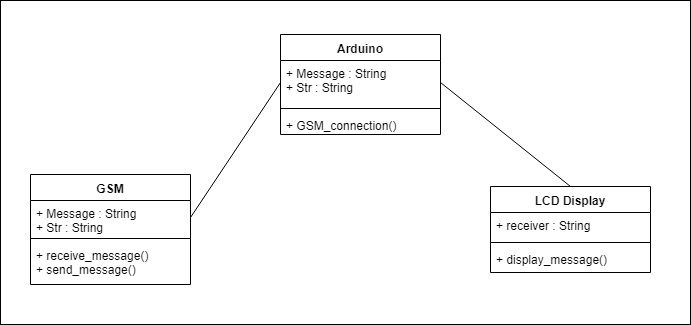

The diagram above was exported from draw.io. Its source (the exported page's mxGraphModel, read from the mxfile embedded in the PNG):
<mxGraphModel dx="834" dy="435" grid="1" gridSize="10" guides="1" tooltips="1" connect="1" arrows="1" fold="1" page="1" pageScale="1" pageWidth="850" pageHeight="1100" math="0" shadow="0">
  <root>
    <mxCell id="0" />
    <mxCell id="1" parent="0" />
    <mxCell id="OgsfYhV0eAegDccOozR6-1" value="GSM" style="swimlane;fontStyle=1;align=center;verticalAlign=top;childLayout=stackLayout;horizontal=1;startSize=26;horizontalStack=0;resizeParent=1;resizeParentMax=0;resizeLast=0;collapsible=1;marginBottom=0;" vertex="1" parent="1">
      <mxGeometry x="80" y="210" width="160" height="110" as="geometry" />
    </mxCell>
    <mxCell id="OgsfYhV0eAegDccOozR6-2" value="+ Message : String&#10;+ Str : String &#10;" style="text;strokeColor=none;fillColor=none;align=left;verticalAlign=top;spacingLeft=4;spacingRight=4;overflow=hidden;rotatable=0;points=[[0,0.5],[1,0.5]];portConstraint=eastwest;" vertex="1" parent="OgsfYhV0eAegDccOozR6-1">
      <mxGeometry y="26" width="160" height="34" as="geometry" />
    </mxCell>
    <mxCell id="OgsfYhV0eAegDccOozR6-3" value="" style="line;strokeWidth=1;fillColor=none;align=left;verticalAlign=middle;spacingTop=-1;spacingLeft=3;spacingRight=3;rotatable=0;labelPosition=right;points=[];portConstraint=eastwest;" vertex="1" parent="OgsfYhV0eAegDccOozR6-1">
      <mxGeometry y="60" width="160" height="8" as="geometry" />
    </mxCell>
    <mxCell id="OgsfYhV0eAegDccOozR6-4" value="+ receive_message()&#10;+ send_message()&#10;" style="text;strokeColor=none;fillColor=none;align=left;verticalAlign=top;spacingLeft=4;spacingRight=4;overflow=hidden;rotatable=0;points=[[0,0.5],[1,0.5]];portConstraint=eastwest;" vertex="1" parent="OgsfYhV0eAegDccOozR6-1">
      <mxGeometry y="68" width="160" height="42" as="geometry" />
    </mxCell>
    <mxCell id="OgsfYhV0eAegDccOozR6-5" value="Arduino" style="swimlane;fontStyle=1;align=center;verticalAlign=top;childLayout=stackLayout;horizontal=1;startSize=26;horizontalStack=0;resizeParent=1;resizeParentMax=0;resizeLast=0;collapsible=1;marginBottom=0;" vertex="1" parent="1">
      <mxGeometry x="330" y="70" width="160" height="100" as="geometry" />
    </mxCell>
    <mxCell id="OgsfYhV0eAegDccOozR6-6" value="+ Message : String&#10;+ Str : String &#10;&#10;" style="text;strokeColor=none;fillColor=none;align=left;verticalAlign=top;spacingLeft=4;spacingRight=4;overflow=hidden;rotatable=0;points=[[0,0.5],[1,0.5]];portConstraint=eastwest;" vertex="1" parent="OgsfYhV0eAegDccOozR6-5">
      <mxGeometry y="26" width="160" height="44" as="geometry" />
    </mxCell>
    <mxCell id="OgsfYhV0eAegDccOozR6-7" value="" style="line;strokeWidth=1;fillColor=none;align=left;verticalAlign=middle;spacingTop=-1;spacingLeft=3;spacingRight=3;rotatable=0;labelPosition=right;points=[];portConstraint=eastwest;" vertex="1" parent="OgsfYhV0eAegDccOozR6-5">
      <mxGeometry y="70" width="160" height="8" as="geometry" />
    </mxCell>
    <mxCell id="OgsfYhV0eAegDccOozR6-8" value="+ GSM_connection()&#10;" style="text;strokeColor=none;fillColor=none;align=left;verticalAlign=top;spacingLeft=4;spacingRight=4;overflow=hidden;rotatable=0;points=[[0,0.5],[1,0.5]];portConstraint=eastwest;" vertex="1" parent="OgsfYhV0eAegDccOozR6-5">
      <mxGeometry y="78" width="160" height="22" as="geometry" />
    </mxCell>
    <mxCell id="OgsfYhV0eAegDccOozR6-9" value="LCD Display" style="swimlane;fontStyle=1;align=center;verticalAlign=top;childLayout=stackLayout;horizontal=1;startSize=26;horizontalStack=0;resizeParent=1;resizeParentMax=0;resizeLast=0;collapsible=1;marginBottom=0;" vertex="1" parent="1">
      <mxGeometry x="540" y="222" width="160" height="86" as="geometry" />
    </mxCell>
    <mxCell id="OgsfYhV0eAegDccOozR6-10" value="+ receiver : String" style="text;strokeColor=none;fillColor=none;align=left;verticalAlign=top;spacingLeft=4;spacingRight=4;overflow=hidden;rotatable=0;points=[[0,0.5],[1,0.5]];portConstraint=eastwest;" vertex="1" parent="OgsfYhV0eAegDccOozR6-9">
      <mxGeometry y="26" width="160" height="26" as="geometry" />
    </mxCell>
    <mxCell id="OgsfYhV0eAegDccOozR6-11" value="" style="line;strokeWidth=1;fillColor=none;align=left;verticalAlign=middle;spacingTop=-1;spacingLeft=3;spacingRight=3;rotatable=0;labelPosition=right;points=[];portConstraint=eastwest;" vertex="1" parent="OgsfYhV0eAegDccOozR6-9">
      <mxGeometry y="52" width="160" height="8" as="geometry" />
    </mxCell>
    <mxCell id="OgsfYhV0eAegDccOozR6-12" value="+ display_message()" style="text;strokeColor=none;fillColor=none;align=left;verticalAlign=top;spacingLeft=4;spacingRight=4;overflow=hidden;rotatable=0;points=[[0,0.5],[1,0.5]];portConstraint=eastwest;" vertex="1" parent="OgsfYhV0eAegDccOozR6-9">
      <mxGeometry y="60" width="160" height="26" as="geometry" />
    </mxCell>
    <mxCell id="OgsfYhV0eAegDccOozR6-15" value="" style="endArrow=none;html=1;exitX=1;exitY=0.5;exitDx=0;exitDy=0;entryX=0;entryY=0.5;entryDx=0;entryDy=0;" edge="1" parent="1" source="OgsfYhV0eAegDccOozR6-2" target="OgsfYhV0eAegDccOozR6-6">
      <mxGeometry width="50" height="50" relative="1" as="geometry">
        <mxPoint x="280" y="270" as="sourcePoint" />
        <mxPoint x="330" y="220" as="targetPoint" />
      </mxGeometry>
    </mxCell>
    <mxCell id="OgsfYhV0eAegDccOozR6-16" value="" style="endArrow=none;html=1;exitX=1;exitY=0.5;exitDx=0;exitDy=0;entryX=0.5;entryY=0;entryDx=0;entryDy=0;" edge="1" parent="1" source="OgsfYhV0eAegDccOozR6-6" target="OgsfYhV0eAegDccOozR6-9">
      <mxGeometry width="50" height="50" relative="1" as="geometry">
        <mxPoint x="430" y="300" as="sourcePoint" />
        <mxPoint x="480" y="250" as="targetPoint" />
      </mxGeometry>
    </mxCell>
    <mxCell id="OgsfYhV0eAegDccOozR6-17" value="" style="rounded=0;whiteSpace=wrap;html=1;fillColor=none;" vertex="1" parent="1">
      <mxGeometry x="50" y="36" width="690" height="324" as="geometry" />
    </mxCell>
  </root>
</mxGraphModel>